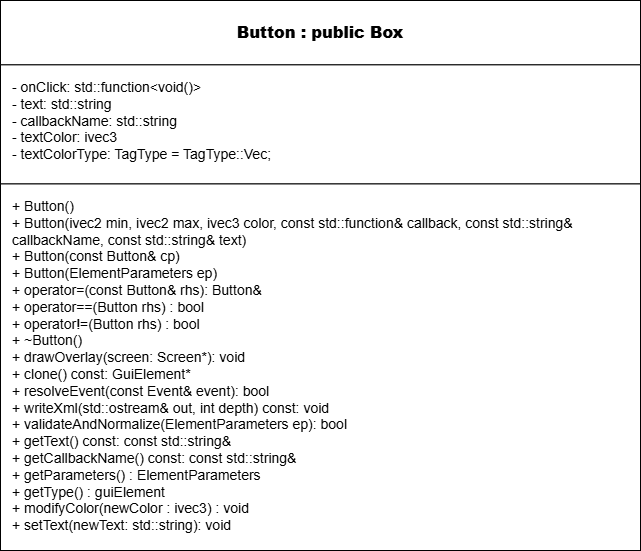

The diagram above was exported from draw.io. Its source (the exported page's mxGraphModel, read from the mxfile embedded in the PNG):
<mxGraphModel dx="1047" dy="735" grid="1" gridSize="10" guides="1" tooltips="1" connect="1" arrows="1" fold="1" page="1" pageScale="1" pageWidth="850" pageHeight="1100" math="0" shadow="0">
  <root>
    <mxCell id="0" />
    <mxCell id="1" parent="0" />
    <mxCell id="aIOzql7jXLWZG4q3cZVV-1" parent="1" style="shape=rectangle;whiteSpace=wrap;html=1;rounded=0;strokeColor=#000000;fillColor=#ffffff;" value="" vertex="1">
      <mxGeometry height="550" width="640" x="300" y="230" as="geometry" />
    </mxCell>
    <mxCell id="aIOzql7jXLWZG4q3cZVV-2" parent="aIOzql7jXLWZG4q3cZVV-1" style="shape=rectangle;whiteSpace=wrap;html=1;rounded=0;strokeColor=#000000;fillColor=#ffffff;align=center;verticalAlign=middle;fontStyle=1;fontSize=16;" value="&lt;b&gt;Button : public Box&lt;/b&gt;" vertex="1">
      <mxGeometry height="64.3696949602122" width="640" as="geometry" />
    </mxCell>
    <mxCell id="aIOzql7jXLWZG4q3cZVV-3" parent="aIOzql7jXLWZG4q3cZVV-1" style="shape=rectangle;whiteSpace=wrap;html=1;rounded=0;strokeColor=#000000;fillColor=#ffffff;align=left;verticalAlign=top;spacingLeft=10;spacingTop=8;fontSize=14;" value="- onClick: std::function&amp;lt;void()&amp;gt;&lt;br&gt;- text: std::string&lt;div&gt;- callbackName:&amp;nbsp;&lt;span style=&quot;background-color: transparent; color: light-dark(rgb(0, 0, 0), rgb(255, 255, 255));&quot;&gt;std::string&lt;/span&gt;&lt;/div&gt;&lt;div&gt;&lt;span style=&quot;background-color: transparent; color: light-dark(rgb(0, 0, 0), rgb(255, 255, 255));&quot;&gt;- textColor: ivec3&lt;/span&gt;&lt;/div&gt;&lt;div&gt;&lt;span style=&quot;background-color: transparent; color: light-dark(rgb(0, 0, 0), rgb(255, 255, 255));&quot;&gt;- textColorType: TagType = TagType::Vec;&lt;/span&gt;&lt;/div&gt;" vertex="1">
      <mxGeometry height="119.08692307692309" width="640" y="64.37461538461538" as="geometry" />
    </mxCell>
    <mxCell id="aIOzql7jXLWZG4q3cZVV-4" parent="aIOzql7jXLWZG4q3cZVV-1" style="shape=rectangle;whiteSpace=wrap;html=1;rounded=0;strokeColor=#000000;fillColor=#ffffff;align=left;verticalAlign=top;spacingLeft=10;spacingTop=8;fontSize=14;" value="+ Button()&lt;br&gt;+ Button(ivec2 min, ivec2 max, ivec3 color, const std::function&amp;amp; callback, const std::string&amp;amp; callbackName, const std::string&amp;amp; text)&lt;br&gt;+ Button(const Button&amp;amp; cp)&lt;div&gt;+&amp;nbsp;Button(ElementParameters ep)&lt;br&gt;+ operator=(const Button&amp;amp; rhs): Button&amp;amp;&lt;/div&gt;&lt;div&gt;+&amp;nbsp;&lt;span style=&quot;background-color: transparent;&quot;&gt;operator==(Button rhs) : bool&lt;/span&gt;&lt;/div&gt;&lt;div&gt;&lt;span style=&quot;background-color: transparent; color: light-dark(rgb(0, 0, 0), rgb(255, 255, 255));&quot;&gt;+ operator!=(Button rhs) : bool&lt;/span&gt;&lt;span style=&quot;background-color: transparent;&quot;&gt;&lt;br&gt;&lt;/span&gt;+ ~Button()&lt;/div&gt;&lt;div&gt;+ drawOverlay(screen: Screen*): void&lt;/div&gt;&lt;div&gt;+ clone() const: GuiElement*&lt;br&gt;+ resolveEvent(const Event&amp;amp; event): bool&lt;br&gt;+ writeXml(std::ostream&amp;amp; out, int depth) const: void&lt;/div&gt;&lt;div&gt;+ validateAndNormalize(ElementParameters ep): bool&lt;/div&gt;&lt;div&gt;+&amp;nbsp;getText() const:&amp;nbsp;const std::string&amp;amp;&lt;/div&gt;&lt;div&gt;+&amp;nbsp;getCallbackName() const:&amp;nbsp;const std::string&amp;amp;&lt;/div&gt;&lt;div&gt;+ getParameters() : ElementParameters&lt;/div&gt;&lt;div&gt;+ getType() : guiElement&lt;/div&gt;&lt;div&gt;&lt;div&gt;+ modifyColor(newColor : ivec3) : void&lt;/div&gt;&lt;/div&gt;&lt;div&gt;+ setText(newText: std::string): void&lt;/div&gt;" vertex="1">
      <mxGeometry height="366.54" width="640" y="183.46" as="geometry" />
    </mxCell>
  </root>
</mxGraphModel>